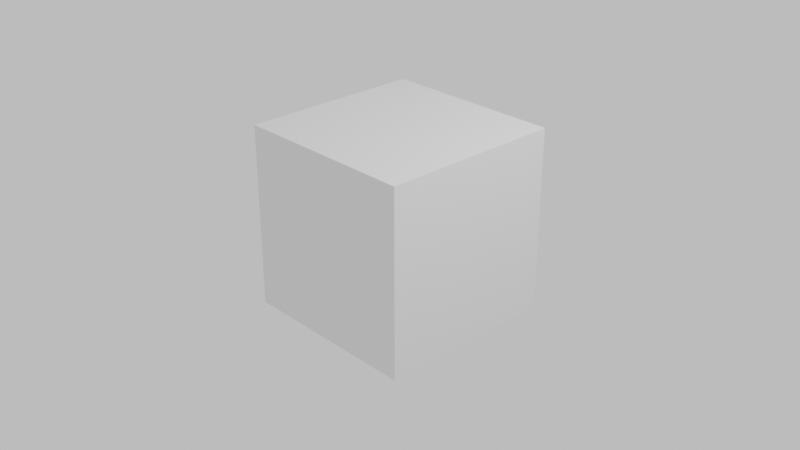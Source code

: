 # Source: materials.blend  (saved by Blender 2.92.15; exported with 4.5.12 LTS)
import bpy
from mathutils import Matrix  # noqa: F401  (used for matrix-valued properties, if any)

bpy.ops.wm.read_factory_settings(use_empty=True)
scene = bpy.context.scene
scene.name = 'Scene'

# ---- collections
col_collection = bpy.data.collections.new('Collection'); scene.collection.children.link(col_collection)

# ---- materials (node trees are filled in below, after node groups)
mat_simplebake_lightmap = bpy.data.materials.new('SimpleBake_lightmap')

# ---- material node trees
mat_simplebake_lightmap.use_nodes = True; mat_simplebake_lightmap.node_tree.nodes.clear()
_N = mat_simplebake_lightmap.node_tree.nodes; _L = mat_simplebake_lightmap.node_tree.links
n0 = _N.new('ShaderNodeOutputMaterial'); n0.name = 'Material Output'; n0.location = (436, 300)
n1 = _N.new('ShaderNodeBsdfDiffuse'); n1.name = 'Diffuse BSDF'; n1.location = (93, 240)
_L.new(n1.outputs[0], n0.inputs[0])
n0.is_active_output = True

# ---- world
world_world = bpy.data.worlds.new('World'); scene.world = world_world
world_world.use_nodes = True; world_world.node_tree.nodes.clear()
_N = world_world.node_tree.nodes; _L = world_world.node_tree.links
n0 = _N.new('ShaderNodeOutputWorld'); n0.name = 'World Output'; n0.location = (300, 300)
n1 = _N.new('ShaderNodeBackground'); n1.name = 'Background'; n1.location = (10, 300)
n1.inputs[0].default_value = (0.6383, 0.6383, 0.6383, 1.0)
_L.new(n1.outputs[0], n0.inputs[0])
n0.is_active_output = True
world_world.color = (0.05088, 0.05088, 0.05088)
world_world.use_sun_shadow = False
world_world.sun_shadow_jitter_overblur = 0.0

# ---- cameras
cam_camera = bpy.data.cameras.new('Camera')
cam_camera.clip_end = 100.0
cam_camera.ortho_scale = 7.314
cam_camera.dof.focus_distance = 0.0
cam_camera.dof.aperture_fstop = 128.0

# ---- lights
light_light = bpy.data.lights.new('Light', 'POINT')
light_light.transmission_factor = 0.0
light_light.cutoff_distance = 30.0
light_light.energy = 1000.0
light_light.shadow_buffer_clip_start = 1.001
light_light.shadow_soft_size = 0.1
light_light.shadow_maximum_resolution = 0.006
light_light.use_absolute_resolution = True

# ---- meshes
me_cube = bpy.data.meshes.new('Cube')
me_cube.from_pydata([(-1.0, -1.0, -1.0), (-1.0, -1.0, 1.0), (-1.0, 1.0, -1.0), (-1.0, 1.0, 1.0), (1.0, -1.0, -1.0), (1.0, -1.0, 1.0), (1.0, 1.0, -1.0), (1.0, 1.0, 1.0)], [], [(0, 1, 3, 2), (2, 3, 7, 6), (6, 7, 5, 4), (4, 5, 1, 0), (2, 6, 4, 0), (7, 3, 1, 5)])
_uv = me_cube.uv_layers.new(name='UVMap')
_uv.uv.foreach_set('vector', [0.375, 0.0, 0.625, 0.0, 0.625, 0.25, 0.375, 0.25, 0.375, 0.25, 0.625, 0.25, 0.625, 0.5, 0.375, 0.5, 0.375, 0.5, 0.625, 0.5, 0.625, 0.75, 0.375, 0.75, 0.375, 0.75, 0.625, 0.75, 0.625, 1.0, 0.375, 1.0, 0.125, 0.5, 0.375, 0.5, 0.375, 0.75, 0.125, 0.75, 0.625, 0.5, 0.875, 0.5, 0.875, 0.75, 0.625, 0.75])
me_cube.materials.append(mat_simplebake_lightmap)
me_cube.use_remesh_preserve_volume = False
me_cube.use_remesh_preserve_attributes = False
me_cube.use_mirror_vertex_groups = False
me_cube.update()

# ---- objects
ob_light = bpy.data.objects.new('Light', light_light)
ob_camera = bpy.data.objects.new('Camera', cam_camera)
ob_cube = bpy.data.objects.new('Cube', me_cube)

# ---- transforms, parenting, visibility, modifiers, constraints
ob_light.location = (4.076, 1.005, 5.904)
ob_light.rotation_euler = (0.6503, 0.05522, 1.866)
ob_light.lock_rotations_4d = False
ob_light.empty_display_type = 'ARROWS'
ob_light.color = (0.0, 0.0, 0.0, 0.0)
ob_light.lineart.crease_threshold = 0.0
ob_camera.location = (7.359, -6.926, 4.958)
ob_camera.rotation_euler = (1.109, 0.0, 0.8149)
ob_camera.lock_rotations_4d = False
ob_camera.empty_display_type = 'ARROWS'
ob_camera.color = (0.0, 0.0, 0.0, 0.0)
ob_camera.display_type = 'WIRE'
ob_camera.lineart.crease_threshold = 0.0
ob_cube.location = (0.0, 0.0, 0.0)
ob_cube.lineart.crease_threshold = 0.0

# ---- collection membership
col_collection.objects.link(ob_light)
col_collection.objects.link(ob_camera)
col_collection.objects.link(ob_cube)

# ---- scene / render settings (as saved in the file)
scene.camera = ob_camera
scene.frame_start = 1; scene.frame_end = 250; scene.frame_set(38)
scene.render.engine = 'CYCLES'
scene.cycles.use_denoising = False
scene.cycles.samples = 128
scene.cycles.sampling_pattern = 'TABULATED_SOBOL'
scene.cycles.use_adaptive_sampling = False
scene.cycles.use_light_tree = False
scene.view_settings.view_transform = 'Filmic'
bpy.context.view_layer.update()
